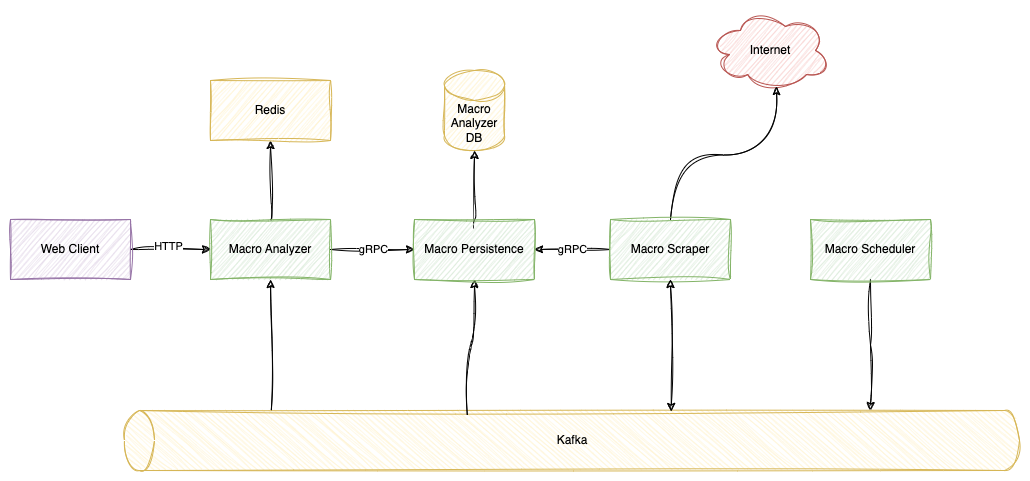

The diagram above was exported from draw.io. Its source (the exported page's mxGraphModel, read from the mxfile embedded in the PNG):
<mxGraphModel dx="1272" dy="1873" grid="1" gridSize="10" guides="1" tooltips="1" connect="1" arrows="1" fold="1" page="1" pageScale="1" pageWidth="827" pageHeight="1169" math="0" shadow="0">
  <root>
    <mxCell id="0" />
    <mxCell id="1" parent="0" />
    <mxCell id="LN7JzE23VbZfIGFU3u6c-18" style="edgeStyle=orthogonalEdgeStyle;rounded=0;orthogonalLoop=1;jettySize=auto;html=1;entryX=0.5;entryY=1;entryDx=0;entryDy=0;curved=1;sketch=1;curveFitting=1;jiggle=2;" edge="1" parent="1" source="LN7JzE23VbZfIGFU3u6c-1" target="LN7JzE23VbZfIGFU3u6c-15">
      <mxGeometry relative="1" as="geometry" />
    </mxCell>
    <mxCell id="LN7JzE23VbZfIGFU3u6c-42" value="gRPC" style="edgeStyle=orthogonalEdgeStyle;rounded=0;orthogonalLoop=1;jettySize=auto;html=1;entryX=0;entryY=0.5;entryDx=0;entryDy=0;sketch=1;curveFitting=1;jiggle=2;" edge="1" parent="1" source="LN7JzE23VbZfIGFU3u6c-1" target="LN7JzE23VbZfIGFU3u6c-30">
      <mxGeometry relative="1" as="geometry" />
    </mxCell>
    <mxCell id="LN7JzE23VbZfIGFU3u6c-1" value="Macro Analyzer" style="rounded=0;whiteSpace=wrap;html=1;sketch=1;curveFitting=1;jiggle=2;fillColor=#d5e8d4;strokeColor=#82b366;" vertex="1" parent="1">
      <mxGeometry x="240" y="199" width="120" height="60" as="geometry" />
    </mxCell>
    <mxCell id="LN7JzE23VbZfIGFU3u6c-10" style="edgeStyle=orthogonalEdgeStyle;rounded=0;orthogonalLoop=1;jettySize=auto;html=1;entryX=0.5;entryY=1;entryDx=0;entryDy=0;exitX=1;exitY=0.164;exitDx=0;exitDy=0;exitPerimeter=0;sketch=1;curveFitting=1;jiggle=2;curved=1;" edge="1" parent="1" source="LN7JzE23VbZfIGFU3u6c-2" target="LN7JzE23VbZfIGFU3u6c-1">
      <mxGeometry relative="1" as="geometry" />
    </mxCell>
    <mxCell id="LN7JzE23VbZfIGFU3u6c-2" value="" style="shape=cylinder3;whiteSpace=wrap;html=1;boundedLbl=1;backgroundOutline=1;size=15;rotation=-90;sketch=1;curveFitting=1;jiggle=2;fillColor=#fff2cc;strokeColor=#d6b656;" vertex="1" parent="1">
      <mxGeometry x="571.5" y="-27.5" width="60" height="895" as="geometry" />
    </mxCell>
    <mxCell id="LN7JzE23VbZfIGFU3u6c-4" value="" style="edgeStyle=orthogonalEdgeStyle;rounded=0;orthogonalLoop=1;jettySize=auto;html=1;sketch=1;curveFitting=1;jiggle=2;" edge="1" parent="1" source="LN7JzE23VbZfIGFU3u6c-3" target="LN7JzE23VbZfIGFU3u6c-1">
      <mxGeometry relative="1" as="geometry" />
    </mxCell>
    <mxCell id="LN7JzE23VbZfIGFU3u6c-24" value="HTTP" style="edgeLabel;html=1;align=center;verticalAlign=middle;resizable=0;points=[];" vertex="1" connectable="0" parent="LN7JzE23VbZfIGFU3u6c-4">
      <mxGeometry x="-0.0556" y="4" relative="1" as="geometry">
        <mxPoint as="offset" />
      </mxGeometry>
    </mxCell>
    <mxCell id="LN7JzE23VbZfIGFU3u6c-3" value="Web Client" style="rounded=0;whiteSpace=wrap;html=1;sketch=1;curveFitting=1;jiggle=2;fillColor=#e1d5e7;strokeColor=#9673a6;" vertex="1" parent="1">
      <mxGeometry x="40" y="199" width="120" height="60" as="geometry" />
    </mxCell>
    <mxCell id="LN7JzE23VbZfIGFU3u6c-6" value="Macro Analyzer DB" style="shape=cylinder3;whiteSpace=wrap;html=1;boundedLbl=1;backgroundOutline=1;size=15;sketch=1;curveFitting=1;jiggle=2;fillColor=#fff2cc;strokeColor=#d6b656;" vertex="1" parent="1">
      <mxGeometry x="474" y="50" width="60" height="80" as="geometry" />
    </mxCell>
    <mxCell id="LN7JzE23VbZfIGFU3u6c-9" value="" style="edgeStyle=orthogonalEdgeStyle;rounded=0;orthogonalLoop=1;jettySize=auto;html=1;sketch=1;curveFitting=1;jiggle=2;curved=0;exitX=0.5;exitY=1;exitDx=0;exitDy=0;" edge="1" parent="1" source="LN7JzE23VbZfIGFU3u6c-8">
      <mxGeometry relative="1" as="geometry">
        <mxPoint x="900" y="390" as="targetPoint" />
      </mxGeometry>
    </mxCell>
    <mxCell id="LN7JzE23VbZfIGFU3u6c-8" value="Macro Scheduler" style="rounded=0;whiteSpace=wrap;html=1;sketch=1;curveFitting=1;jiggle=2;fillColor=#d5e8d4;strokeColor=#82b366;" vertex="1" parent="1">
      <mxGeometry x="840" y="199" width="120" height="60" as="geometry" />
    </mxCell>
    <mxCell id="LN7JzE23VbZfIGFU3u6c-11" value="Kafka" style="text;html=1;align=center;verticalAlign=middle;whiteSpace=wrap;rounded=0;" vertex="1" parent="1">
      <mxGeometry x="571.5" y="405" width="60" height="30" as="geometry" />
    </mxCell>
    <mxCell id="LN7JzE23VbZfIGFU3u6c-15" value="Redis" style="rounded=0;whiteSpace=wrap;html=1;sketch=1;curveFitting=1;jiggle=2;fillColor=#fff2cc;strokeColor=#d6b656;" vertex="1" parent="1">
      <mxGeometry x="240" y="60" width="120" height="60" as="geometry" />
    </mxCell>
    <mxCell id="LN7JzE23VbZfIGFU3u6c-16" value="Internet" style="ellipse;shape=cloud;whiteSpace=wrap;html=1;sketch=1;curveFitting=1;jiggle=2;fillColor=#f8cecc;strokeColor=#b85450;" vertex="1" parent="1">
      <mxGeometry x="740" y="-10" width="120" height="80" as="geometry" />
    </mxCell>
    <mxCell id="LN7JzE23VbZfIGFU3u6c-17" style="edgeStyle=orthogonalEdgeStyle;rounded=0;orthogonalLoop=1;jettySize=auto;html=1;entryX=0.55;entryY=0.95;entryDx=0;entryDy=0;entryPerimeter=0;sketch=1;curveFitting=1;jiggle=2;curved=1;exitX=0.5;exitY=0;exitDx=0;exitDy=0;" edge="1" parent="1" source="LN7JzE23VbZfIGFU3u6c-12" target="LN7JzE23VbZfIGFU3u6c-16">
      <mxGeometry relative="1" as="geometry" />
    </mxCell>
    <mxCell id="LN7JzE23VbZfIGFU3u6c-31" style="edgeStyle=orthogonalEdgeStyle;rounded=0;orthogonalLoop=1;jettySize=auto;html=1;entryX=0.5;entryY=1;entryDx=0;entryDy=0;entryPerimeter=0;curved=1;sketch=1;curveFitting=1;jiggle=2;" edge="1" parent="1" source="LN7JzE23VbZfIGFU3u6c-30" target="LN7JzE23VbZfIGFU3u6c-6">
      <mxGeometry relative="1" as="geometry" />
    </mxCell>
    <mxCell id="LN7JzE23VbZfIGFU3u6c-43" value="" style="edgeStyle=orthogonalEdgeStyle;rounded=0;orthogonalLoop=1;jettySize=auto;html=1;sketch=1;curveFitting=1;jiggle=2;" edge="1" parent="1" source="LN7JzE23VbZfIGFU3u6c-12" target="LN7JzE23VbZfIGFU3u6c-30">
      <mxGeometry relative="1" as="geometry" />
    </mxCell>
    <mxCell id="LN7JzE23VbZfIGFU3u6c-44" value="gRPC" style="edgeLabel;html=1;align=center;verticalAlign=middle;resizable=0;points=[];" vertex="1" connectable="0" parent="LN7JzE23VbZfIGFU3u6c-43">
      <mxGeometry y="-1" relative="1" as="geometry">
        <mxPoint as="offset" />
      </mxGeometry>
    </mxCell>
    <mxCell id="LN7JzE23VbZfIGFU3u6c-12" value="Macro Scraper" style="rounded=0;whiteSpace=wrap;html=1;sketch=1;curveFitting=1;jiggle=2;fillColor=#d5e8d4;strokeColor=#82b366;" vertex="1" parent="1">
      <mxGeometry x="640" y="199" width="120" height="60" as="geometry" />
    </mxCell>
    <mxCell id="LN7JzE23VbZfIGFU3u6c-38" style="edgeStyle=orthogonalEdgeStyle;rounded=0;orthogonalLoop=1;jettySize=auto;html=1;startArrow=classic;startFill=1;curved=1;sketch=1;curveFitting=1;jiggle=2;entryX=0.983;entryY=0.611;entryDx=0;entryDy=0;entryPerimeter=0;" edge="1" parent="1" source="LN7JzE23VbZfIGFU3u6c-12" target="LN7JzE23VbZfIGFU3u6c-2">
      <mxGeometry relative="1" as="geometry">
        <mxPoint x="500" y="390" as="targetPoint" />
      </mxGeometry>
    </mxCell>
    <mxCell id="LN7JzE23VbZfIGFU3u6c-39" style="edgeStyle=orthogonalEdgeStyle;rounded=0;orthogonalLoop=1;jettySize=auto;html=1;startArrow=classic;startFill=1;endArrow=none;endFill=0;curved=1;sketch=1;curveFitting=1;jiggle=2;entryX=0.933;entryY=0.383;entryDx=0;entryDy=0;entryPerimeter=0;" edge="1" parent="1" source="LN7JzE23VbZfIGFU3u6c-30" target="LN7JzE23VbZfIGFU3u6c-2">
      <mxGeometry relative="1" as="geometry">
        <mxPoint x="500" y="380" as="targetPoint" />
      </mxGeometry>
    </mxCell>
    <mxCell id="LN7JzE23VbZfIGFU3u6c-30" value="Macro Persistence" style="rounded=0;whiteSpace=wrap;html=1;sketch=1;curveFitting=1;jiggle=2;fillColor=#d5e8d4;strokeColor=#82b366;" vertex="1" parent="1">
      <mxGeometry x="444" y="199" width="120" height="60" as="geometry" />
    </mxCell>
  </root>
</mxGraphModel>